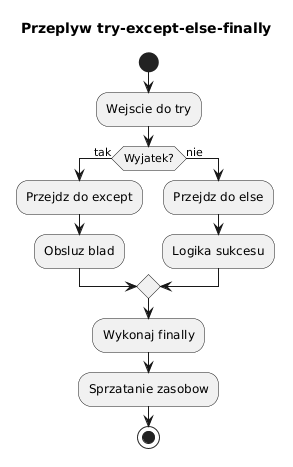

The diagram above was rendered by PlantUML. Its source (embedded in the PNG):
@startuml
skinparam monochrome true
title Przeplyw try-except-else-finally

start
:Wejscie do try;
if (Wyjatek?) then (tak)
  :Przejdz do except;
  :Obsluz blad;
else (nie)
  :Przejdz do else;
  :Logika sukcesu;
endif
:Wykonaj finally;
:Sprzatanie zasobow;
stop
@enduml